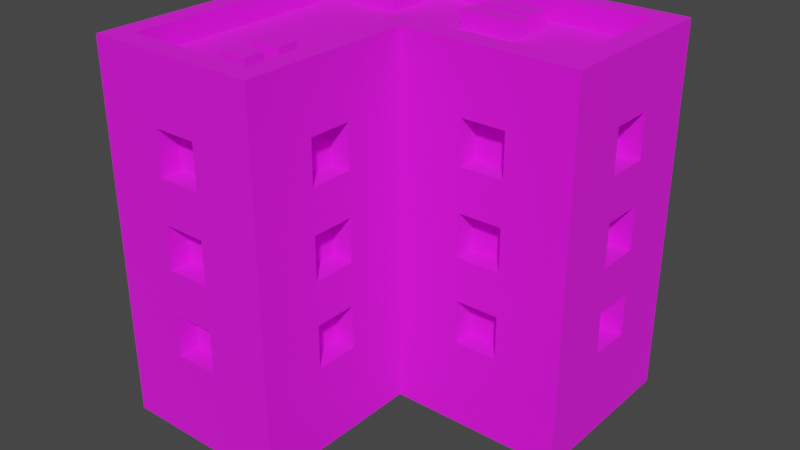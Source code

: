 # Source: Building_3_Extra_Red_.blend  (saved by Blender 3.3.6; exported with 4.5.12 LTS)
import bpy
from mathutils import Matrix  # noqa: F401  (used for matrix-valued properties, if any)

bpy.ops.wm.read_factory_settings(use_empty=True)
scene = bpy.context.scene
scene.name = 'Scene'

# ---- collections
col_collection = bpy.data.collections.new('Collection'); scene.collection.children.link(col_collection)

# ---- images (referenced by path relative to the original .blend; pixels are not part of the script)
import os
ASSET_DIR = os.environ.get("B2B_ASSET_DIR", "")  # directory of the original .blend (textures are referenced by path, not embedded)
HERE = os.path.dirname(os.path.abspath(__file__))  # packed textures are extracted next to this script under _unpacked/

def load_image(name, relpath, width, height, colorspace="sRGB"):
    """Load a texture the original file referenced (path relative to the .blend, or extracted next to this script)."""
    p = next((c for c in (os.path.join(HERE, relpath), os.path.join(ASSET_DIR, relpath)) if relpath and os.path.exists(c)), "")
    if p:
        img = bpy.data.images.load(p, check_existing=True)
        img.name = name
    else:  # same state as the original file: an image datablock whose file is absent (Cycles renders it pink)
        img = bpy.data.images.new(name, width, height)
        img.source = "FILE"
        img.filepath = "//" + (relpath or name)
    img.colorspace_settings.name = colorspace
    return img
img_color_png = load_image('Color.png', 'Color.png', 1024, 1024, 'sRGB')

# ---- materials (node trees are filled in below, after node groups)
mat_texture = bpy.data.materials.new('Texture')
mat_texture.use_transparent_shadow = False

# ---- material node trees
mat_texture.use_nodes = True; mat_texture.node_tree.nodes.clear()
_N = mat_texture.node_tree.nodes; _L = mat_texture.node_tree.links
n0 = _N.new('ShaderNodeBsdfPrincipled'); n0.name = 'Principled BSDF'; n0.location = (10, 300)
n0.distribution = 'GGX'
n0.subsurface_method = 'RANDOM_WALK_SKIN'
n0.inputs[2].default_value = 1.0
n0.inputs[3].default_value = 1.45
n0.inputs[27].default_value = (0.0, 0.0, 0.0, 1.0)
n0.inputs[28].default_value = 1.0
n1 = _N.new('ShaderNodeOutputMaterial'); n1.name = 'Material Output'; n1.location = (300, 300)
n2 = _N.new('ShaderNodeTexImage'); n2.name = 'Image Texture'; n2.location = (-280, 280)
n2.image = img_color_png
_L.new(n0.outputs[0], n1.inputs[0])
_L.new(n2.outputs[0], n0.inputs[0])
n1.is_active_output = True

# ---- world
world_world = bpy.data.worlds.new('World'); scene.world = world_world
world_world.use_nodes = True; world_world.node_tree.nodes.clear()
_N = world_world.node_tree.nodes; _L = world_world.node_tree.links
n0 = _N.new('ShaderNodeOutputWorld'); n0.name = 'World Output'; n0.location = (300, 300)
n1 = _N.new('ShaderNodeBackground'); n1.name = 'Background'; n1.location = (10, 300)
n1.inputs[0].default_value = (0.05088, 0.05088, 0.05088, 1.0)
_L.new(n1.outputs[0], n0.inputs[0])
n0.is_active_output = True
world_world.color = (0.05088, 0.05088, 0.05088)
world_world.use_sun_shadow = False
world_world.sun_shadow_jitter_overblur = 0.0

# ---- meshes
me_cube_161 = bpy.data.meshes.new('Cube.161')
me_cube_161.from_pydata([(-1.058, -1.057, 8.575e-05), (-0.1323, 0.9256, 1.586), (-0.1323, 0.9256, 1.851), (-0.9255, -0.9251, 2.115), (-1.058, 1.058, 8.575e-05), (-0.9255, 0.1324, 1.586), (0.1321, 0.9256, 1.586), (-0.9255, 0.1324, 1.851), (-0.9255, 0.9256, 2.115), (0.1321, 0.9256, 1.851), (1.057, 1.058, 8.575e-05), (0.9252, 0.9256, 2.115), (0.5286, 0.9256, 1.586), (-0.0001333, 1.058, 8.575e-05), (-0.9255, -0.132, 1.586), (0.5286, 0.9256, 1.851), (-0.9255, -0.132, 1.851), (-0.0001333, 0.9256, 2.115), (-0.0001333, -1.057, 8.575e-05), (0.793, 0.9256, 1.586), (0.793, 0.9256, 1.851), (-0.1323, -0.9251, 2.115), (-1.058, 0.000218, 8.575e-05), (-0.9255, -0.5286, 1.586), (-0.9255, -0.5286, 1.851), (-0.1323, 0.9256, 1.058), (-0.9255, 0.000218, 2.115), (-0.1323, 0.9256, 1.322), (1.057, 0.000218, 8.575e-05), (0.9252, 0.1324, 2.115), (0.1321, 0.9256, 1.058), (-0.9255, -0.7929, 1.586), (-0.1323, 0.1324, 2.115), (0.1321, 0.9256, 1.322), (-0.0001333, 0.000218, 8.575e-05), (-0.9255, -0.7929, 1.851), (-1.058, 0.000218, 2.115), (0.5286, 0.9256, 1.058), (0.5286, 0.9256, 1.322), (-1.058, 1.058, 2.115), (-0.9255, 0.1324, 1.058), (-0.0001333, 1.058, 2.115), (1.057, 1.058, 2.115), (0.793, 0.9256, 1.058), (0.793, 0.9256, 1.322), (-0.9255, 0.1324, 1.322), (-0.0001333, -1.057, 2.115), (-1.058, -1.057, 2.115), (-0.1323, -0.3964, 1.586), (0.9252, 0.6612, 1.586), (-0.1323, 0.9256, 0.5289), (0.9252, 0.6612, 1.851), (0.3964, 0.1324, 1.586), (-0.9255, -0.132, 1.058), (0.3964, 0.1324, 1.851), (0.9252, 0.3968, 1.586), (-0.1323, -0.3964, 1.851), (0.9252, 0.3968, 1.851), (-0.1323, 0.9256, 0.7932), (-0.6611, -0.9251, 1.586), (0.6608, 0.1324, 1.586), (0.9252, 0.6612, 1.058), (-0.0001333, 0.000218, 2.115), (0.9252, 0.6612, 1.322), (0.6608, 0.1324, 1.851), (-0.1323, -0.6608, 1.586), (-0.1323, -0.6608, 1.851), (0.9252, 0.3968, 1.058), (-0.6611, -0.9251, 1.851), (0.9252, 0.3968, 1.322), (-0.9255, -0.132, 1.322), (0.3964, 0.1324, 1.058), (0.9252, 0.6612, 0.5289), (1.057, 0.000218, 2.115), (0.3964, 0.1324, 1.322), (0.9252, 0.6612, 0.7932), (-0.1323, -0.3964, 1.058), (-0.3967, -0.9251, 1.586), (0.9252, 0.3968, 0.5289), (0.6608, 0.1324, 1.058), (-0.1323, -0.3964, 1.322), (0.9252, 0.3968, 0.7932), (0.6608, 0.1324, 1.322), (-1.058, 0.000218, 2.247), (0.1321, 0.9256, 0.5289), (-0.3967, -0.9251, 1.851), (0.3964, 0.1324, 0.5289), (-0.1323, -0.6608, 1.058), (0.3964, 0.1324, 0.7932), (0.1321, 0.9256, 0.7932), (-1.058, 1.058, 2.247), (-0.1323, -0.6608, 1.322), (-0.6611, -0.9251, 1.058), (0.6608, 0.1324, 0.5289), (-0.9255, -0.5286, 1.058), (0.6608, 0.1324, 0.7932), (-0.6611, -0.9251, 1.322), (-0.1323, -0.3964, 0.5289), (-0.1323, -0.3964, 0.7932), (-0.0001333, 1.058, 2.247), (-0.9255, -0.5286, 1.322), (0.5286, 0.9256, 0.5289), (-0.1323, -0.6608, 0.5289), (-0.3967, -0.9251, 1.058), (-0.1323, -0.6608, 0.7932), (1.057, 1.058, 2.247), (0.5286, 0.9256, 0.7932), (-0.3967, -0.9251, 1.322), (-0.0001333, -1.057, 2.247), (-1.058, -1.057, 2.247), (-0.6611, -0.9251, 0.5289), (0.793, 0.9256, 0.5289), (-0.9255, -0.7929, 1.058), (-0.6611, -0.9251, 0.7932), (0.793, 0.9256, 0.7932), (-0.0001333, 0.000218, 2.247), (1.057, 0.000218, 2.247), (-0.3967, -0.9251, 0.5289), (-0.9255, -0.7929, 1.322), (-0.3967, -0.9251, 0.7932), (-0.9255, 0.000218, 2.247), (-0.7933, 0.9256, 1.586), (-0.9255, 0.9256, 2.247), (-0.7933, 0.9256, 1.851), (-0.0001333, 0.9256, 2.247), (-0.9255, 0.1324, 0.5289), (-0.9255, 0.1324, 0.7932), (-0.5289, 0.9256, 1.586), (0.9252, 0.9256, 2.247), (-0.5289, 0.9256, 1.851), (-0.1323, -0.9251, 2.247), (-0.9255, -0.9251, 2.247), (-0.9255, -0.132, 0.5289), (-0.7933, 0.9256, 1.058), (-0.1323, 0.1324, 2.247), (-0.7933, 0.9256, 1.322), (0.9252, 0.1324, 2.247), (-0.9255, -0.132, 0.7932), (-0.5289, 0.9256, 1.058), (-0.9255, -0.5286, 0.5289), (-0.9255, -0.5286, 0.7932), (-0.5289, 0.9256, 1.322), (-0.9255, -0.7929, 0.5289), (-0.9255, -0.7929, 0.7932), (-0.9255, 0.7934, 1.586), (-0.7933, 0.9256, 0.5289), (-0.7933, 0.9256, 0.7932), (-0.9255, 0.7934, 1.851), (-0.9255, 0.529, 1.586), (-0.9255, 0.529, 1.851), (-0.5289, 0.9256, 0.5289), (-0.9255, 0.7934, 1.058), (-0.9255, 0.7934, 1.322), (-0.5289, 0.9256, 0.7932), (-0.9255, 0.529, 1.058), (-0.9255, 0.529, 1.322), (-0.9255, 0.7934, 0.5289), (-0.9255, 0.7934, 0.7932), (-0.9255, 0.529, 0.5289), (-0.9255, 0.529, 0.7932), (-1.058, 0.000218, 0.5289), (-1.058, 0.1324, 0.5289), (-1.058, 0.000218, 0.7932), (-1.058, 0.1324, 0.7932), (-1.058, 0.000218, 1.058), (-1.058, 0.1324, 1.058), (-1.058, 0.000218, 1.322), (-1.058, 0.1324, 1.322), (-1.058, 0.000218, 1.586), (-1.058, 0.1324, 1.586), (-1.058, 0.529, 1.586), (-1.058, 0.1324, 1.851), (-1.058, 0.529, 1.851), (-1.058, 0.7934, 1.586), (-1.058, 0.7934, 1.851), (-1.058, 0.529, 1.058), (-1.058, 0.529, 1.058), (-1.058, 0.529, 1.322), (-1.058, 0.000218, 1.851), (-1.058, 0.529, 0.5289), (-1.058, 0.529, 0.7932), (-1.058, 0.7934, 1.322), (-1.058, 0.7934, 0.5289), (-1.058, 0.7934, 0.7932), (-1.058, 0.7934, 1.058), (-1.058, -0.7929, 0.5289), (-1.058, -0.7929, 0.7932), (-1.058, -0.7929, 1.058), (-1.058, -0.7929, 1.586), (-1.058, -0.7929, 1.322), (-1.058, -0.7929, 1.851), (-1.058, -0.5286, 1.058), (-1.058, -0.132, 1.851), (-1.058, -0.5286, 1.586), (-1.058, -0.5286, 1.851), (-1.058, -0.5286, 1.322), (-1.058, -0.5286, 0.5289), (-1.058, -0.132, 0.7932), (-1.058, -0.132, 1.058), (-1.058, -0.5286, 0.7932), (-1.058, -0.132, 0.5289), (-1.058, -0.132, 1.586), (-1.058, -0.132, 1.322), (-0.0001333, 1.058, 0.5289), (0.1321, 1.058, 0.5289), (-0.0001333, 1.058, 0.7932), (0.1321, 1.058, 0.7932), (-0.0001333, 1.058, 1.058), (0.1321, 1.058, 1.058), (-0.0001333, 1.058, 1.322), (0.1321, 1.058, 1.322), (-0.0001333, 1.058, 1.586), (0.1321, 1.058, 1.586), (-0.0001333, 1.058, 1.851), (0.5286, 1.058, 1.058), (0.5286, 1.058, 1.851), (0.1321, 1.058, 1.851), (0.6608, 1.058, 1.586), (0.6608, 1.058, 1.322), (0.793, 1.058, 1.586), (0.793, 1.058, 1.851), (0.5286, 1.058, 1.322), (0.5286, 1.058, 1.586), (0.5286, 1.058, 0.5289), (0.5286, 1.058, 0.7932), (0.6608, 1.058, 0.7932), (0.6608, 1.058, 1.058), (0.793, 1.058, 1.058), (0.793, 1.058, 1.322), (0.793, 1.058, 0.5289), (0.793, 1.058, 0.7932), (-0.7933, 1.058, 0.5289), (-0.7933, 1.058, 0.7932), (-0.7933, 1.058, 1.058), (-0.7933, 1.058, 1.586), (-0.7933, 1.058, 1.322), (-0.7933, 1.058, 1.851), (-0.5289, 1.058, 1.058), (-0.1323, 1.058, 1.851), (-0.5289, 1.058, 1.586), (-0.5289, 1.058, 1.851), (-0.5289, 1.058, 1.322), (-0.5289, 1.058, 0.5289), (-0.1323, 1.058, 0.7932), (-0.1323, 1.058, 1.058), (-0.5289, 1.058, 0.7932), (-0.1323, 1.058, 0.5289), (-0.1323, 1.058, 1.586), (-0.1323, 1.058, 1.322), (-0.6611, -1.057, 1.322), (-0.6611, -1.057, 1.586), (-0.6611, -1.057, 1.851), (-0.3967, -1.057, 0.7932), (-0.3967, -1.057, 1.058), (-0.3967, -1.057, 1.586), (-0.3967, -1.057, 1.322), (-0.3967, -1.057, 1.851), (-0.6611, -1.057, 0.5289), (-0.6611, -1.057, 0.7932), (-0.6611, -1.057, 1.058), (-0.3967, -1.057, 0.5289), (-0.0001333, -0.6608, 0.5289), (-0.0001333, -0.6608, 0.7932), (-0.0001333, -0.6608, 1.058), (-0.0001333, -0.3964, 0.5289), (-0.0001333, -0.6608, 1.322), (-0.0001333, -0.6608, 1.586), (-0.0001333, -0.6608, 1.851), (-0.0001333, -0.3964, 0.7932), (-0.0001333, -0.3964, 1.058), (-0.0001333, -0.3964, 1.586), (-0.0001333, -0.3964, 1.322), (-0.0001333, -0.3964, 1.851), (0.3964, 0.000218, 0.5289), (0.6608, 0.000218, 1.058), (0.6608, 0.000218, 0.5289), (0.6608, 0.000218, 0.7932), (0.3964, 0.000218, 0.7932), (0.3964, 0.000218, 1.058), (0.3964, 0.000218, 1.322), (0.3964, 0.000218, 1.586), (0.3964, 0.000218, 1.851), (0.6608, 0.000218, 1.851), (0.6608, 0.000218, 1.322), (0.6608, 0.000218, 1.586), (1.057, 0.3968, 1.322), (1.057, 0.3968, 1.586), (1.057, 0.3968, 1.851), (1.057, 0.6612, 0.7932), (1.057, 0.6612, 1.058), (1.057, 0.6612, 1.586), (1.057, 0.6612, 1.322), (1.057, 0.6612, 1.851), (1.057, 0.3968, 0.5289), (1.057, 0.3968, 0.7932), (1.057, 0.3968, 1.058), (1.057, 0.6612, 0.5289), (-0.2869, -0.7914, 2.086), (-0.2869, -0.7914, 2.218), (-0.4719, -0.7914, 2.086), (-0.4719, -0.7914, 2.218), (-0.2869, -0.6645, 2.086), (-0.2869, -0.6645, 2.218), (-0.4719, -0.6645, 2.086), (-0.4719, -0.6645, 2.218), (-0.2869, -0.5698, 2.086), (-0.2869, -0.5698, 2.218), (-0.4719, -0.5698, 2.086), (-0.4719, -0.5698, 2.218), (-0.2869, -0.4429, 2.086), (-0.2869, -0.4429, 2.218), (-0.4719, -0.4429, 2.086), (-0.4719, -0.4429, 2.218), (0.3485, 0.6864, 2.086), (0.3485, 0.6864, 2.218), (-0.003395, 0.6864, 2.086), (-0.003395, 0.6864, 2.218), (0.3485, 0.8133, 2.086), (0.3485, 0.8133, 2.218), (-0.003395, 0.8133, 2.086), (-0.003395, 0.8133, 2.218), (0.3537, 0.5053, 2.086), (0.3537, 0.5053, 2.218), (0.001831, 0.5053, 2.086), (0.001831, 0.5053, 2.218), (0.3537, 0.6322, 2.086), (0.3537, 0.6322, 2.218), (0.001831, 0.6322, 2.086), (0.001831, 0.6322, 2.218), (-0.4681, 0.5101, 2.086), (-0.4681, 0.5101, 2.218), (-0.7883, 0.5101, 2.086), (-0.7883, 0.5101, 2.218), (-0.4681, 0.8235, 2.086), (-0.4681, 0.8235, 2.218), (-0.7883, 0.8235, 2.086), (-0.7883, 0.8235, 2.218)], [], [(170, 173, 174, 39, 4, 22, 160, 161, 163, 162, 164, 165, 175, 176, 180, 179, 182, 183, 184, 181, 177), (36, 39, 174, 172, 170, 177, 175, 165, 167, 166, 168, 169, 171, 178), (180, 176, 184, 183), (228, 218, 217, 219, 220, 42, 10, 13, 203, 204, 206, 205, 207, 208, 210, 221, 214, 226, 225, 224, 223, 229, 230, 227), (222, 217, 218, 221, 210, 209, 211, 212, 216, 213, 41, 42, 220, 215), (230, 225, 226, 227), (255, 254, 250, 249), (250, 251, 47, 0, 18, 46, 256, 254, 255, 253, 252, 260, 257, 258, 259, 249), (259, 258, 252, 253), (256, 46, 47, 251), (280, 281, 62, 34, 28, 73, 282, 284, 283, 274, 276, 275, 273, 277, 278, 279), (282, 73, 62, 281), (278, 277, 276, 274), (283, 284, 280, 279), (263, 262, 268, 269), (266, 265, 271, 270), (266, 267, 46, 18, 34, 62, 272, 270, 271, 269, 268, 264, 261, 262, 263, 265), (272, 62, 46, 267), (234, 239, 240, 236, 39, 41, 213, 238, 247, 211, 209, 248, 244, 207, 205, 243, 246, 242, 245, 232, 233, 237, 241, 235), (246, 203, 13, 4, 39, 236, 234, 235, 233, 232, 231, 242), (286, 285, 291, 290), (73, 28, 10, 42, 292, 290, 291, 289, 288, 296, 293, 294, 295, 285, 286, 287), (288, 289, 295, 294), (292, 42, 73, 287), (200, 160, 22, 0, 47, 190, 188, 189, 187, 186, 185, 196), (162, 197, 200, 196, 199, 186, 187, 191, 195, 189, 188, 193, 194, 190, 47, 36, 178, 192, 201, 168, 166, 202, 198, 164), (32, 29, 11, 17, 8, 26, 3, 21), (90, 83, 109, 131, 120, 122), (29, 32, 134, 136), (41, 39, 90, 99), (134, 130, 108, 115), (11, 29, 136, 128), (130, 131, 109, 108), (36, 47, 109, 83), (39, 36, 83, 90), (124, 122, 8, 17, 11, 128), (128, 136, 116, 105), (136, 134, 115, 116), (99, 90, 122, 124, 128, 105), (73, 42, 105, 116), (46, 62, 115, 108), (42, 41, 99, 105), (21, 3, 131, 130), (62, 73, 116, 115), (32, 21, 130, 134), (47, 46, 108, 109), (120, 131, 3, 26, 8, 122), (5, 7, 171, 169), (5, 14, 16, 7), (16, 14, 201, 192), (168, 201, 14, 5, 169), (178, 171, 7, 16, 192), (23, 24, 194, 193), (23, 31, 35, 24), (35, 31, 188, 190), (31, 23, 193, 188), (24, 35, 190, 194), (40, 45, 167, 165), (40, 53, 70, 45), (70, 53, 198, 202), (164, 198, 53, 40, 165), (166, 167, 45, 70, 202), (94, 100, 195, 191), (94, 112, 118, 100), (118, 112, 187, 189), (112, 94, 191, 187), (100, 118, 189, 195), (125, 126, 163, 161), (125, 132, 137, 126), (137, 132, 200, 197), (160, 200, 132, 125, 161), (162, 163, 126, 137, 197), (139, 140, 199, 196), (139, 142, 143, 140), (143, 142, 185, 186), (185, 142, 139, 196), (140, 143, 186, 199), (144, 147, 174, 173), (144, 148, 149, 147), (149, 148, 170, 172), (148, 144, 173, 170), (147, 149, 172, 174), (151, 152, 181, 184), (151, 154, 155, 152), (155, 154, 175, 177), (176, 175, 154, 151, 184), (152, 155, 177, 181), (156, 157, 183, 182), (156, 158, 159, 157), (159, 158, 179, 180), (158, 156, 182, 179), (157, 159, 180, 183), (238, 2, 1, 247), (212, 6, 9, 216), (6, 1, 2, 9), (247, 1, 6, 212, 211), (213, 216, 9, 2, 238), (215, 15, 12, 222), (219, 19, 20, 220), (19, 12, 15, 20), (222, 12, 19, 219, 217), (20, 15, 215, 220), (248, 27, 25, 244), (208, 30, 33, 210), (30, 25, 27, 33), (244, 25, 30, 208, 207), (209, 210, 33, 27, 248), (221, 38, 37, 214), (227, 43, 44, 228), (43, 37, 38, 44), (214, 37, 43, 227, 226), (218, 228, 44, 38, 221), (243, 58, 50, 246), (204, 84, 89, 206), (84, 50, 58, 89), (246, 50, 84, 204, 203), (205, 206, 89, 58, 243), (224, 106, 101, 223), (229, 111, 114, 230), (111, 101, 106, 114), (223, 101, 111, 229), (225, 230, 114, 106, 224), (236, 123, 121, 234), (239, 127, 129, 240), (127, 121, 123, 129), (234, 121, 127, 239), (129, 123, 236, 240), (235, 135, 133, 233), (237, 138, 141, 241), (138, 133, 135, 141), (233, 133, 138, 237), (141, 135, 235, 241), (232, 146, 145, 231), (242, 150, 153, 245), (150, 145, 146, 153), (231, 145, 150, 242), (153, 146, 232, 245), (59, 68, 251, 250), (59, 77, 85, 68), (85, 77, 254, 256), (254, 77, 59, 250), (251, 68, 85, 256), (92, 96, 249, 259), (92, 103, 107, 96), (107, 103, 253, 255), (253, 103, 92, 259), (249, 96, 107, 255), (110, 113, 258, 257), (110, 117, 119, 113), (119, 117, 260, 252), (260, 117, 110, 257), (258, 113, 119, 252), (272, 56, 48, 270), (266, 65, 66, 267), (65, 48, 56, 66), (270, 48, 65, 266), (267, 66, 56, 272), (271, 80, 76, 269), (263, 87, 91, 265), (87, 76, 80, 91), (269, 76, 87, 263), (265, 91, 80, 271), (268, 98, 97, 264), (261, 102, 104, 262), (102, 97, 98, 104), (264, 97, 102, 261), (262, 104, 98, 268), (52, 54, 281, 280), (52, 60, 64, 54), (64, 60, 284, 282), (284, 60, 52, 280), (281, 54, 64, 282), (71, 74, 279, 278), (71, 79, 82, 74), (82, 79, 274, 283), (274, 79, 71, 278), (279, 74, 82, 283), (86, 88, 277, 273), (86, 93, 95, 88), (95, 93, 275, 276), (275, 93, 86, 273), (88, 95, 276, 277), (292, 51, 49, 290), (286, 55, 57, 287), (55, 49, 51, 57), (290, 49, 55, 286), (287, 57, 51, 292), (291, 63, 61, 289), (295, 67, 69, 285), (67, 61, 63, 69), (289, 61, 67, 295), (285, 69, 63, 291), (288, 75, 72, 296), (293, 78, 81, 294), (78, 72, 75, 81), (296, 72, 78, 293), (294, 81, 75, 288), (297, 298, 300, 299), (299, 300, 304, 303), (303, 304, 302, 301), (301, 302, 298, 297), (304, 300, 298, 302), (305, 306, 308, 307), (307, 308, 312, 311), (311, 312, 310, 309), (309, 310, 306, 305), (312, 308, 306, 310), (313, 314, 316, 315), (315, 316, 320, 319), (319, 320, 318, 317), (317, 318, 314, 313), (320, 316, 314, 318), (321, 322, 324, 323), (323, 324, 328, 327), (327, 328, 326, 325), (325, 326, 322, 321), (328, 324, 322, 326), (329, 330, 332, 331), (331, 332, 336, 335), (335, 336, 334, 333), (333, 334, 330, 329), (336, 332, 330, 334)])
_uv = me_cube_161.uv_layers.new(name='UVMap')
_uv.uv.foreach_set('vector', [0.2303, 0.9115, 0.2303, 0.9115, 0.2303, 0.9115, 0.2303, 0.9115, 0.2303, 0.9115, 0.2303, 0.9115, 0.2303, 0.9115, 0.2303, 0.9115, 0.2303, 0.9115, 0.2303, 0.9115, 0.2303, 0.9115, 0.2303, 0.9115, 0.2303, 0.9115, 0.2303, 0.9115, 0.2303, 0.9115, 0.2303, 0.9115, 0.2303, 0.9115, 0.2303, 0.9115, 0.2303, 0.9115, 0.2303, 0.9115, 0.2303, 0.9115, 0.2303, 0.9115, 0.2303, 0.9115, 0.2303, 0.9115, 0.2303, 0.9115, 0.2303, 0.9115, 0.2303, 0.9115, 0.2303, 0.9115, 0.2303, 0.9115, 0.2303, 0.9115, 0.2303, 0.9115, 0.2303, 0.9115, 0.2303, 0.9115, 0.2303, 0.9115, 0.2303, 0.9115, 0.2303, 0.9115, 0.2303, 0.9115, 0.2303, 0.9115, 0.2303, 0.9115, 0.2303, 0.9115, 0.2303, 0.9115, 0.2303, 0.9115, 0.2303, 0.9115, 0.2303, 0.9115, 0.2303, 0.9115, 0.2303, 0.9115, 0.2303, 0.9115, 0.2303, 0.9115, 0.2303, 0.9115, 0.2303, 0.9115, 0.2303, 0.9115, 0.2303, 0.9115, 0.2303, 0.9115, 0.2303, 0.9115, 0.2303, 0.9115, 0.2303, 0.9115, 0.2303, 0.9115, 0.2303, 0.9115, 0.2303, 0.9115, 0.2303, 0.9115, 0.2303, 0.9115, 0.2303, 0.9115, 0.2303, 0.9115, 0.2303, 0.9115, 0.2303, 0.9115, 0.2303, 0.9115, 0.2303, 0.9115, 0.2303, 0.9115, 0.2303, 0.9115, 0.2303, 0.9115, 0.2303, 0.9115, 0.2303, 0.9115, 0.2303, 0.9115, 0.2303, 0.9115, 0.2303, 0.9115, 0.2303, 0.9115, 0.2303, 0.9115, 0.2303, 0.9115, 0.2303, 0.9115, 0.2303, 0.9115, 0.2303, 0.9115, 0.2303, 0.9116, 0.2303, 0.9116, 0.2303, 0.9116, 0.2303, 0.9116, 0.2303, 0.9116, 0.2303, 0.9116, 0.2303, 0.9116, 0.2303, 0.9116, 0.2303, 0.9116, 0.2303, 0.9116, 0.2303, 0.9116, 0.2303, 0.9116, 0.2303, 0.9116, 0.2303, 0.9116, 0.2303, 0.9116, 0.2303, 0.9116, 0.2303, 0.9116, 0.2303, 0.9116, 0.2303, 0.9116, 0.2303, 0.9116, 0.2303, 0.9116, 0.2303, 0.9116, 0.2303, 0.9116, 0.2303, 0.9116, 0.2303, 0.9116, 0.2303, 0.9116, 0.2303, 0.9116, 0.2303, 0.9116, 0.2303, 0.9115, 0.2303, 0.9115, 0.2304, 0.9115, 0.2303, 0.9115, 0.2303, 0.9115, 0.2303, 0.9115, 0.2303, 0.9115, 0.2303, 0.9115, 0.2303, 0.9115, 0.2303, 0.9115, 0.2303, 0.9115, 0.2303, 0.9115, 0.2303, 0.9115, 0.2303, 0.9115, 0.2303, 0.9115, 0.2303, 0.9115, 0.2303, 0.9115, 0.2303, 0.9115, 0.2304, 0.9115, 0.2303, 0.9115, 0.2303, 0.9115, 0.2303, 0.9115, 0.2303, 0.9115, 0.2303, 0.9115, 0.2303, 0.9115, 0.2303, 0.9115, 0.2303, 0.9115, 0.2303, 0.9115, 0.2303, 0.9116, 0.2303, 0.9116, 0.2303, 0.9115, 0.2303, 0.9115, 0.2303, 0.9116, 0.2303, 0.9116, 0.2303, 0.9115, 0.2303, 0.9115, 0.2303, 0.9116, 0.2303, 0.9116, 0.2303, 0.9116, 0.2303, 0.9116, 0.2303, 0.9115, 0.2304, 0.9115, 0.2303, 0.9115, 0.2303, 0.9115, 0.2303, 0.9115, 0.2303, 0.9115, 0.2303, 0.9115, 0.2303, 0.9115, 0.2303, 0.9116, 0.2303, 0.9116, 0.2303, 0.9116, 0.2303, 0.9116, 0.2303, 0.9115, 0.2304, 0.9115, 0.2303, 0.9116, 0.2303, 0.9116, 0.2303, 0.9115, 0.2303, 0.9115, 0.2303, 0.9115, 0.2303, 0.9115, 0.2303, 0.9115, 0.2303, 0.9115, 0.2303, 0.9115, 0.2303, 0.9115, 0.2303, 0.9115, 0.2303, 0.9115, 0.2303, 0.9115, 0.2303, 0.9115, 0.2303, 0.9115, 0.2303, 0.9115, 0.2303, 0.9115, 0.2303, 0.9115, 0.2303, 0.9115, 0.2303, 0.9115, 0.2303, 0.9115, 0.2303, 0.9115, 0.2303, 0.9115, 0.2303, 0.9115, 0.2303, 0.9115, 0.2303, 0.9115, 0.2303, 0.9115, 0.2303, 0.9115, 0.2303, 0.9115, 0.2303, 0.9115, 0.2303, 0.9115, 0.2303, 0.9115, 0.2303, 0.9115, 0.2303, 0.9115, 0.2303, 0.9115, 0.2303, 0.9115, 0.2303, 0.9115, 0.2303, 0.9115, 0.2303, 0.9115, 0.2303, 0.9115, 0.2303, 0.9115, 0.2303, 0.9115, 0.2303, 0.9115, 0.2303, 0.9115, 0.2303, 0.9115, 0.2303, 0.9115, 0.2303, 0.9115, 0.2303, 0.9115, 0.2303, 0.9115, 0.2303, 0.9115, 0.2303, 0.9115, 0.2303, 0.9115, 0.2303, 0.9115, 0.2303, 0.9115, 0.2303, 0.9115, 0.2303, 0.9115, 0.2303, 0.9115, 0.2303, 0.9115, 0.2303, 0.9115, 0.2303, 0.9115, 0.2303, 0.9115, 0.2303, 0.9115, 0.2303, 0.9115, 0.2303, 0.9115, 0.2303, 0.9115, 0.2303, 0.9115, 0.2303, 0.9115, 0.2303, 0.9115, 0.2303, 0.9115, 0.2303, 0.9115, 0.2303, 0.9115, 0.2303, 0.9115, 0.2303, 0.9115, 0.2303, 0.9115, 0.2303, 0.9115, 0.2303, 0.9115, 0.2303, 0.9115, 0.2303, 0.9115, 0.2303, 0.9115, 0.2303, 0.9115, 0.2303, 0.9115, 0.2303, 0.9115, 0.2303, 0.9115, 0.2303, 0.9115, 0.2303, 0.9115, 0.2303, 0.9115, 0.2303, 0.9115, 0.2303, 0.9115, 0.2303, 0.9115, 0.2303, 0.9115, 0.2303, 0.9115, 0.2303, 0.9115, 0.2303, 0.9115, 0.2303, 0.9115, 0.2303, 0.9115, 0.2303, 0.9115, 0.2303, 0.9115, 0.2303, 0.9115, 0.2303, 0.9115, 0.2303, 0.9115, 0.2303, 0.9115, 0.2303, 0.9115, 0.2085, 0.6816, 0.2085, 0.6816, 0.2085, 0.6816, 0.2085, 0.6816, 0.2085, 0.6816, 0.2085, 0.6817, 0.2085, 0.6817, 0.2085, 0.6817, 0.6197, 0.9854, 0.6197, 0.9854, 0.6197, 0.9854, 0.6197, 0.9854, 0.6197, 0.9854, 0.6197, 0.9854, 0.6197, 0.9854, 0.6197, 0.9854, 0.6197, 0.9854, 0.6197, 0.9854, 0.6197, 0.9853, 0.6197, 0.9853, 0.6197, 0.9853, 0.6197, 0.9853, 0.6197, 0.9854, 0.6197, 0.9854, 0.6197, 0.9854, 0.6197, 0.9854, 0.6197, 0.9854, 0.6197, 0.9854, 0.6197, 0.9854, 0.6197, 0.9854, 0.6197, 0.9854, 0.6197, 0.9854, 0.6197, 0.9854, 0.6197, 0.9854, 0.6197, 0.9853, 0.6197, 0.9853, 0.6197, 0.9853, 0.6197, 0.9853, 0.6197, 0.9853, 0.6197, 0.9853, 0.6197, 0.9853, 0.6197, 0.9853, 0.6197, 0.9854, 0.6197, 0.9854, 0.6197, 0.9854, 0.6197, 0.9854, 0.6197, 0.9854, 0.6197, 0.9854, 0.6197, 0.9854, 0.6197, 0.9854, 0.6197, 0.9854, 0.6197, 0.9854, 0.6197, 0.9854, 0.6197, 0.9854, 0.6197, 0.9854, 0.6197, 0.9854, 0.6197, 0.9854, 0.6197, 0.9854, 0.6197, 0.9854, 0.6197, 0.9854, 0.6197, 0.9854, 0.6197, 0.9854, 0.6197, 0.9854, 0.6197, 0.9854, 0.6197, 0.9854, 0.6197, 0.9854, 0.6197, 0.9854, 0.6197, 0.9854, 0.6197, 0.9854, 0.6197, 0.9854, 0.6197, 0.9854, 0.6197, 0.9853, 0.6197, 0.9853, 0.6197, 0.9854, 0.6197, 0.9854, 0.6197, 0.9854, 0.6197, 0.9854, 0.6197, 0.9854, 0.6197, 0.9854, 0.6197, 0.9854, 0.6197, 0.9854, 0.6197, 0.9854, 0.6197, 0.9854, 0.6197, 0.9854, 0.6197, 0.9854, 0.6197, 0.9854, 0.6197, 0.9854, 0.6197, 0.9854, 0.6197, 0.9854, 0.6197, 0.9854, 0.6197, 0.9854, 0.6197, 0.9854, 0.6197, 0.9854, 0.6197, 0.9854, 0.6197, 0.9854, 0.6197, 0.9854, 0.2303, 0.9115, 0.2303, 0.9115, 0.2303, 0.9115, 0.2303, 0.9115, 0.8174, 0.7394, 0.8174, 0.7394, 0.8175, 0.7394, 0.8175, 0.7394, 0.2303, 0.9115, 0.2303, 0.9116, 0.2303, 0.9116, 0.2303, 0.9115, 0.2303, 0.9115, 0.2303, 0.9115, 0.2303, 0.9115, 0.2303, 0.9115, 0.2303, 0.9115, 0.2304, 0.9115, 0.2304, 0.9115, 0.2304, 0.9115, 0.2303, 0.9115, 0.2303, 0.9115, 0.2303, 0.9115, 0.2303, 0.9115, 0.2303, 0.9115, 0.2303, 0.9115, 0.8174, 0.7394, 0.8174, 0.7394, 0.8175, 0.7394, 0.8175, 0.7394, 0.2303, 0.9115, 0.2303, 0.9116, 0.2303, 0.9116, 0.2303, 0.9115, 0.2303, 0.9115, 0.2303, 0.9115, 0.2303, 0.9115, 0.2303, 0.9115, 0.2304, 0.9115, 0.2303, 0.9115, 0.2303, 0.9115, 0.2304, 0.9115, 0.2303, 0.9115, 0.2303, 0.9115, 0.2303, 0.9115, 0.2303, 0.9115, 0.8174, 0.7394, 0.8174, 0.7394, 0.8175, 0.7394, 0.8175, 0.7394, 0.2303, 0.9115, 0.2303, 0.9116, 0.2303, 0.9116, 0.2303, 0.9115, 0.2303, 0.9115, 0.2303, 0.9115, 0.2303, 0.9115, 0.2303, 0.9115, 0.2303, 0.9115, 0.2304, 0.9115, 0.2304, 0.9115, 0.2304, 0.9115, 0.2303, 0.9115, 0.2303, 0.9115, 0.2303, 0.9115, 0.2303, 0.9115, 0.2303, 0.9115, 0.2303, 0.9115, 0.8174, 0.7394, 0.8174, 0.7394, 0.8175, 0.7394, 0.8175, 0.7394, 0.2303, 0.9115, 0.2303, 0.9116, 0.2303, 0.9116, 0.2303, 0.9115, 0.2303, 0.9115, 0.2303, 0.9115, 0.2303, 0.9115, 0.2303, 0.9115, 0.2304, 0.9115, 0.2303, 0.9115, 0.2303, 0.9115, 0.2304, 0.9115, 0.2303, 0.9115, 0.2303, 0.9115, 0.2303, 0.9115, 0.2303, 0.9115, 0.8174, 0.7394, 0.8174, 0.7394, 0.8175, 0.7394, 0.8175, 0.7394, 0.2303, 0.9115, 0.2303, 0.9116, 0.2303, 0.9116, 0.2303, 0.9115, 0.2303, 0.9115, 0.2303, 0.9115, 0.2303, 0.9115, 0.2303, 0.9115, 0.2303, 0.9115, 0.2304, 0.9115, 0.2304, 0.9115, 0.2304, 0.9115, 0.2303, 0.9115, 0.2303, 0.9115, 0.2303, 0.9115, 0.2303, 0.9115, 0.2303, 0.9115, 0.2303, 0.9115, 0.8174, 0.7394, 0.8174, 0.7394, 0.8175, 0.7394, 0.8175, 0.7394, 0.2303, 0.9115, 0.2303, 0.9116, 0.2303, 0.9116, 0.2303, 0.9115, 0.2303, 0.9115, 0.2303, 0.9115, 0.2303, 0.9115, 0.2303, 0.9115, 0.2304, 0.9115, 0.2303, 0.9115, 0.2303, 0.9115, 0.2304, 0.9115, 0.2303, 0.9115, 0.2303, 0.9115, 0.2303, 0.9115, 0.2303, 0.9115, 0.8174, 0.7394, 0.8174, 0.7394, 0.8175, 0.7394, 0.8175, 0.7394, 0.2303, 0.9115, 0.2303, 0.9116, 0.2303, 0.9116, 0.2303, 0.9115, 0.2303, 0.9115, 0.2303, 0.9115, 0.2303, 0.9115, 0.2303, 0.9115, 0.2304, 0.9115, 0.2303, 0.9115, 0.2303, 0.9115, 0.2304, 0.9115, 0.2303, 0.9115, 0.2303, 0.9115, 0.2303, 0.9115, 0.2303, 0.9115, 0.8174, 0.7394, 0.8174, 0.7394, 0.8175, 0.7394, 0.8175, 0.7394, 0.2303, 0.9115, 0.2303, 0.9116, 0.2303, 0.9116, 0.2303, 0.9115, 0.2303, 0.9115, 0.2303, 0.9115, 0.2303, 0.9115, 0.2303, 0.9115, 0.2303, 0.9115, 0.2304, 0.9115, 0.2303, 0.9115, 0.2303, 0.9115, 0.2304, 0.9115, 0.2303, 0.9115, 0.2303, 0.9115, 0.2303, 0.9115, 0.2303, 0.9115, 0.8174, 0.7394, 0.8174, 0.7394, 0.8175, 0.7394, 0.8175, 0.7394, 0.2303, 0.9115, 0.2303, 0.9116, 0.2303, 0.9116, 0.2303, 0.9115, 0.2303, 0.9115, 0.2303, 0.9115, 0.2303, 0.9115, 0.2303, 0.9115, 0.2304, 0.9115, 0.2303, 0.9115, 0.2303, 0.9115, 0.2304, 0.9115, 0.2303, 0.9115, 0.2303, 0.9115, 0.2303, 0.9115, 0.2303, 0.9115, 0.2303, 0.9115, 0.2303, 0.9116, 0.2303, 0.9116, 0.2303, 0.9115, 0.8174, 0.7394, 0.8174, 0.7395, 0.8175, 0.7395, 0.8175, 0.7394, 0.2303, 0.9115, 0.2303, 0.9116, 0.2303, 0.9116, 0.2303, 0.9115, 0.2303, 0.9115, 0.2304, 0.9115, 0.2303, 0.9115, 0.2303, 0.9116, 0.2304, 0.9116, 0.2304, 0.9115, 0.2303, 0.9115, 0.2303, 0.9115, 0.2303, 0.9115, 0.2303, 0.9115, 0.2303, 0.9115, 0.2303, 0.9116, 0.2303, 0.9116, 0.2303, 0.9115, 0.8174, 0.7394, 0.8174, 0.7395, 0.8175, 0.7395, 0.8175, 0.7394, 0.2303, 0.9115, 0.2303, 0.9116, 0.2303, 0.9116, 0.2303, 0.9115, 0.2303, 0.9115, 0.2303, 0.9116, 0.2304, 0.9116, 0.2304, 0.9115, 0.2303, 0.9115, 0.2303, 0.9115, 0.2303, 0.9115, 0.2303, 0.9115, 0.2303, 0.9115, 0.2303, 0.9115, 0.2303, 0.9116, 0.2303, 0.9116, 0.2303, 0.9115, 0.8174, 0.7394, 0.8174, 0.7395, 0.8175, 0.7395, 0.8175, 0.7394, 0.2303, 0.9115, 0.2303, 0.9116, 0.2303, 0.9116, 0.2303, 0.9115, 0.2303, 0.9115, 0.2304, 0.9115, 0.2303, 0.9115, 0.2303, 0.9116, 0.2304, 0.9116, 0.2304, 0.9115, 0.2303, 0.9115, 0.2303, 0.9115, 0.2303, 0.9115, 0.2303, 0.9115, 0.2303, 0.9115, 0.2303, 0.9116, 0.2303, 0.9116, 0.2303, 0.9115, 0.8174, 0.7394, 0.8174, 0.7395, 0.8175, 0.7395, 0.8175, 0.7394, 0.2303, 0.9115, 0.2303, 0.9116, 0.2303, 0.9116, 0.2303, 0.9115, 0.2303, 0.9115, 0.2304, 0.9115, 0.2303, 0.9115, 0.2303, 0.9116, 0.2304, 0.9116, 0.2304, 0.9115, 0.2303, 0.9115, 0.2303, 0.9115, 0.2303, 0.9115, 0.2303, 0.9115, 0.2303, 0.9115, 0.2303, 0.9116, 0.2303, 0.9116, 0.2303, 0.9115, 0.8174, 0.7394, 0.8174, 0.7395, 0.8175, 0.7395, 0.8175, 0.7394, 0.2303, 0.9115, 0.2303, 0.9116, 0.2303, 0.9116, 0.2303, 0.9115, 0.2303, 0.9115, 0.2304, 0.9115, 0.2303, 0.9115, 0.2303, 0.9116, 0.2304, 0.9116, 0.2304, 0.9115, 0.2303, 0.9115, 0.2303, 0.9115, 0.2303, 0.9115, 0.2303, 0.9115, 0.2303, 0.9115, 0.2303, 0.9116, 0.2303, 0.9116, 0.2303, 0.9115, 0.8174, 0.7394, 0.8174, 0.7395, 0.8175, 0.7395, 0.8175, 0.7394, 0.2303, 0.9115, 0.2303, 0.9116, 0.2303, 0.9116, 0.2303, 0.9115, 0.2304, 0.9115, 0.2303, 0.9115, 0.2303, 0.9116, 0.2304, 0.9116, 0.2304, 0.9115, 0.2303, 0.9115, 0.2303, 0.9115, 0.2303, 0.9115, 0.2303, 0.9115, 0.2303, 0.9115, 0.2303, 0.9116, 0.2303, 0.9116, 0.2303, 0.9115, 0.8174, 0.7394, 0.8174, 0.7395, 0.8175, 0.7395, 0.8175, 0.7394, 0.2303, 0.9115, 0.2303, 0.9116, 0.2303, 0.9116, 0.2303, 0.9115, 0.2303, 0.9116, 0.2304, 0.9116, 0.2304, 0.9115, 0.2303, 0.9115, 0.2303, 0.9115, 0.2303, 0.9115, 0.2303, 0.9115, 0.2303, 0.9115, 0.2303, 0.9115, 0.2303, 0.9116, 0.2303, 0.9116, 0.2303, 0.9115, 0.8174, 0.7394, 0.8174, 0.7395, 0.8175, 0.7395, 0.8175, 0.7394, 0.2303, 0.9115, 0.2303, 0.9116, 0.2303, 0.9116, 0.2303, 0.9115, 0.2303, 0.9116, 0.2304, 0.9116, 0.2304, 0.9115, 0.2303, 0.9115, 0.2303, 0.9115, 0.2303, 0.9115, 0.2303, 0.9115, 0.2303, 0.9115, 0.2303, 0.9115, 0.2303, 0.9116, 0.2303, 0.9116, 0.2303, 0.9115, 0.8174, 0.7394, 0.8174, 0.7395, 0.8175, 0.7395, 0.8175, 0.7394, 0.2303, 0.9115, 0.2303, 0.9116, 0.2303, 0.9116, 0.2303, 0.9115, 0.2303, 0.9116, 0.2304, 0.9116, 0.2304, 0.9115, 0.2303, 0.9115, 0.2303, 0.9115, 0.2303, 0.9115, 0.2303, 0.9115, 0.2303, 0.9115, 0.8174, 0.7394, 0.8174, 0.7394, 0.8175, 0.7394, 0.8175, 0.7394, 0.2303, 0.9115, 0.2303, 0.9115, 0.2303, 0.9115, 0.2303, 0.9115, 0.2303, 0.9115, 0.2303, 0.9115, 0.2303, 0.9115, 0.2303, 0.9115, 0.2304, 0.9115, 0.2304, 0.9115, 0.2303, 0.9115, 0.2303, 0.9115, 0.2303, 0.9115, 0.2303, 0.9115, 0.2303, 0.9115, 0.2303, 0.9115, 0.8174, 0.7394, 0.8174, 0.7394, 0.8175, 0.7394, 0.8175, 0.7394, 0.2303, 0.9115, 0.2303, 0.9115, 0.2303, 0.9115, 0.2303, 0.9115, 0.2303, 0.9115, 0.2303, 0.9115, 0.2303, 0.9115, 0.2303, 0.9115, 0.2304, 0.9115, 0.2304, 0.9115, 0.2303, 0.9115, 0.2303, 0.9115, 0.2303, 0.9115, 0.2303, 0.9115, 0.2303, 0.9115, 0.2303, 0.9115, 0.8174, 0.7394, 0.8174, 0.7394, 0.8175, 0.7394, 0.8175, 0.7394, 0.2303, 0.9115, 0.2303, 0.9115, 0.2303, 0.9115, 0.2303, 0.9115, 0.2303, 0.9115, 0.2303, 0.9115, 0.2303, 0.9115, 0.2303, 0.9115, 0.2304, 0.9115, 0.2304, 0.9115, 0.2303, 0.9115, 0.2303, 0.9115, 0.2303, 0.9115, 0.2303, 0.9115, 0.2303, 0.9115, 0.2303, 0.9115, 0.2303, 0.9116, 0.2303, 0.9116, 0.2303, 0.9115, 0.2303, 0.9115, 0.8174, 0.7395, 0.8174, 0.7395, 0.8175, 0.7394, 0.8175, 0.7394, 0.2303, 0.9115, 0.2303, 0.9116, 0.2303, 0.9116, 0.2303, 0.9115, 0.2303, 0.9115, 0.2303, 0.9116, 0.2304, 0.9116, 0.2304, 0.9115, 0.2303, 0.9115, 0.2303, 0.9115, 0.2303, 0.9115, 0.2303, 0.9115, 0.2303, 0.9116, 0.2303, 0.9116, 0.2303, 0.9115, 0.2303, 0.9115, 0.8174, 0.7395, 0.8174, 0.7395, 0.8175, 0.7394, 0.8175, 0.7394, 0.2303, 0.9115, 0.2303, 0.9116, 0.2303, 0.9116, 0.2303, 0.9115, 0.2303, 0.9115, 0.2303, 0.9116, 0.2304, 0.9116, 0.2304, 0.9115, 0.2303, 0.9115, 0.2303, 0.9115, 0.2303, 0.9115, 0.2303, 0.9115, 0.2303, 0.9116, 0.2303, 0.9116, 0.2303, 0.9115, 0.2303, 0.9115, 0.8174, 0.7395, 0.8174, 0.7395, 0.8175, 0.7394, 0.8175, 0.7394, 0.2303, 0.9115, 0.2303, 0.9116, 0.2303, 0.9116, 0.2303, 0.9115, 0.2303, 0.9115, 0.2303, 0.9116, 0.2304, 0.9116, 0.2304, 0.9115, 0.2303, 0.9115, 0.2303, 0.9115, 0.2303, 0.9115, 0.2303, 0.9115, 0.8174, 0.7394, 0.8174, 0.7394, 0.8175, 0.7394, 0.8175, 0.7394, 0.2303, 0.9115, 0.2303, 0.9115, 0.2303, 0.9115, 0.2303, 0.9115, 0.2303, 0.9115, 0.2303, 0.9115, 0.2303, 0.9115, 0.2303, 0.9115, 0.2304, 0.9115, 0.2304, 0.9115, 0.2303, 0.9115, 0.2303, 0.9115, 0.2303, 0.9115, 0.2303, 0.9115, 0.2303, 0.9115, 0.2303, 0.9115, 0.8174, 0.7394, 0.8174, 0.7394, 0.8175, 0.7394, 0.8175, 0.7394, 0.2303, 0.9115, 0.2303, 0.9115, 0.2303, 0.9115, 0.2303, 0.9115, 0.2303, 0.9115, 0.2303, 0.9115, 0.2303, 0.9115, 0.2303, 0.9115, 0.2304, 0.9115, 0.2304, 0.9115, 0.2303, 0.9115, 0.2303, 0.9115, 0.2303, 0.9115, 0.2303, 0.9115, 0.2303, 0.9115, 0.2303, 0.9115, 0.8174, 0.7394, 0.8174, 0.7394, 0.8175, 0.7394, 0.8175, 0.7394, 0.2303, 0.9115, 0.2303, 0.9115, 0.2303, 0.9115, 0.2303, 0.9115, 0.2303, 0.9115, 0.2303, 0.9115, 0.2303, 0.9115, 0.2303, 0.9115, 0.2304, 0.9115, 0.2303, 0.9115, 0.2303, 0.9115, 0.2304, 0.9115, 0.2303, 0.9115, 0.2303, 0.9115, 0.2303, 0.9115, 0.2303, 0.9115, 0.2303, 0.9116, 0.2303, 0.9116, 0.2303, 0.9115, 0.2303, 0.9115, 0.8174, 0.7395, 0.8174, 0.7395, 0.8175, 0.7394, 0.8175, 0.7394, 0.2303, 0.9115, 0.2303, 0.9116, 0.2303, 0.9116, 0.2303, 0.9115, 0.2303, 0.9115, 0.2303, 0.9116, 0.2304, 0.9116, 0.2304, 0.9115, 0.2303, 0.9115, 0.2303, 0.9115, 0.2303, 0.9115, 0.2303, 0.9115, 0.2303, 0.9116, 0.2303, 0.9116, 0.2303, 0.9115, 0.2303, 0.9115, 0.8174, 0.7395, 0.8174, 0.7395, 0.8175, 0.7394, 0.8175, 0.7394, 0.2303, 0.9115, 0.2303, 0.9116, 0.2303, 0.9116, 0.2303, 0.9115, 0.2303, 0.9115, 0.2303, 0.9116, 0.2304, 0.9116, 0.2304, 0.9115, 0.2303, 0.9115, 0.2303, 0.9115, 0.2303, 0.9115, 0.2303, 0.9115, 0.2303, 0.9116, 0.2303, 0.9116, 0.2303, 0.9115, 0.2303, 0.9115, 0.8174, 0.7395, 0.8174, 0.7395, 0.8175, 0.7394, 0.8175, 0.7394, 0.2303, 0.9115, 0.2303, 0.9116, 0.2303, 0.9116, 0.2303, 0.9115, 0.2303, 0.9115, 0.2303, 0.9116, 0.2304, 0.9116, 0.2304, 0.9115, 0.6246, 0.9926, 0.625, 0.9926, 0.625, 0.993, 0.6246, 0.993, 0.6246, 0.993, 0.625, 0.993, 0.625, 0.9934, 0.6246, 0.9934, 0.6246, 0.9934, 0.625, 0.9934, 0.625, 0.9938, 0.6246, 0.9938, 0.6246, 0.9938, 0.625, 0.9938, 0.625, 0.9942, 0.6246, 0.9942, 0.625, 0.9934, 0.6254, 0.9934, 0.6254, 0.9938, 0.625, 0.9938, 0.6246, 0.9926, 0.625, 0.9926, 0.625, 0.993, 0.6246, 0.993, 0.6246, 0.993, 0.625, 0.993, 0.625, 0.9934, 0.6246, 0.9934, 0.6246, 0.9934, 0.625, 0.9934, 0.625, 0.9938, 0.6246, 0.9938, 0.6246, 0.9938, 0.625, 0.9938, 0.625, 0.9942, 0.6246, 0.9942, 0.625, 0.9934, 0.6254, 0.9934, 0.6254, 0.9938, 0.625, 0.9938, 0.6246, 0.9926, 0.625, 0.9926, 0.625, 0.993, 0.6246, 0.993, 0.6246, 0.993, 0.625, 0.993, 0.625, 0.9934, 0.6246, 0.9934, 0.6246, 0.9934, 0.625, 0.9934, 0.625, 0.9938, 0.6246, 0.9938, 0.6246, 0.9938, 0.625, 0.9938, 0.625, 0.9942, 0.6246, 0.9942, 0.625, 0.9934, 0.6254, 0.9934, 0.6254, 0.9938, 0.625, 0.9938, 0.6246, 0.9926, 0.625, 0.9926, 0.625, 0.993, 0.6246, 0.993, 0.6246, 0.993, 0.625, 0.993, 0.625, 0.9934, 0.6246, 0.9934, 0.6246, 0.9934, 0.625, 0.9934, 0.625, 0.9938, 0.6246, 0.9938, 0.6246, 0.9938, 0.625, 0.9938, 0.625, 0.9942, 0.6246, 0.9942, 0.625, 0.9934, 0.6254, 0.9934, 0.6254, 0.9938, 0.625, 0.9938, 0.6246, 0.9926, 0.625, 0.9926, 0.625, 0.993, 0.6246, 0.993, 0.6246, 0.993, 0.625, 0.993, 0.625, 0.9934, 0.6246, 0.9934, 0.6246, 0.9934, 0.625, 0.9934, 0.625, 0.9938, 0.6246, 0.9938, 0.6246, 0.9938, 0.625, 0.9938, 0.625, 0.9942, 0.6246, 0.9942, 0.625, 0.9934, 0.6254, 0.9934, 0.6254, 0.9938, 0.625, 0.9938])
me_cube_161.materials.append(mat_texture)
me_cube_161.update()

# ---- objects
ob_building_3_extra__red = bpy.data.objects.new('Building_3_Extra (Red)', me_cube_161)

# ---- transforms, parenting, visibility, modifiers, constraints
ob_building_3_extra__red.location = (0.0, 0.0, 4.657e-10)
ob_building_3_extra__red.scale = (0.7565, 0.7565, 0.7565)

# ---- collection membership
col_collection.objects.link(ob_building_3_extra__red)

# ---- scene / render settings (as saved in the file)
scene.frame_start = 1; scene.frame_end = 250; scene.frame_set(1)
scene.render.engine = 'BLENDER_EEVEE_NEXT'
scene.cycles.sampling_pattern = 'TABULATED_SOBOL'
scene.cycles.use_light_tree = False
scene.view_settings.view_transform = 'Filmic'
bpy.context.view_layer.update()

# ---- added for rendering (the .blend has no active camera and no usable light): camera, sun
cam_auto = bpy.data.cameras.new('AutoCamera')
cam_auto.lens = 50.0
cam_auto.sensor_width = 36.0
cam_auto.clip_end = 1000.0
ob_auto_camera = bpy.data.objects.new('AutoCamera', cam_auto)
scene.collection.objects.link(ob_auto_camera)
ob_auto_camera.location = (2.61846, -3.14211, 2.94492)
ob_auto_camera.rotation_euler = (1.09748, -7.21219e-08, 0.694738)
scene.camera = ob_auto_camera
light_auto_sun = bpy.data.lights.new('AutoSun', 'SUN')
light_auto_sun.energy = 3.0
light_auto_sun.angle = 0.0523599
ob_auto_sun = bpy.data.objects.new('AutoSun', light_auto_sun)
scene.collection.objects.link(ob_auto_sun)
ob_auto_sun.rotation_euler = (0.872665, 0.174533, 0.523599)
bpy.context.view_layer.update()
